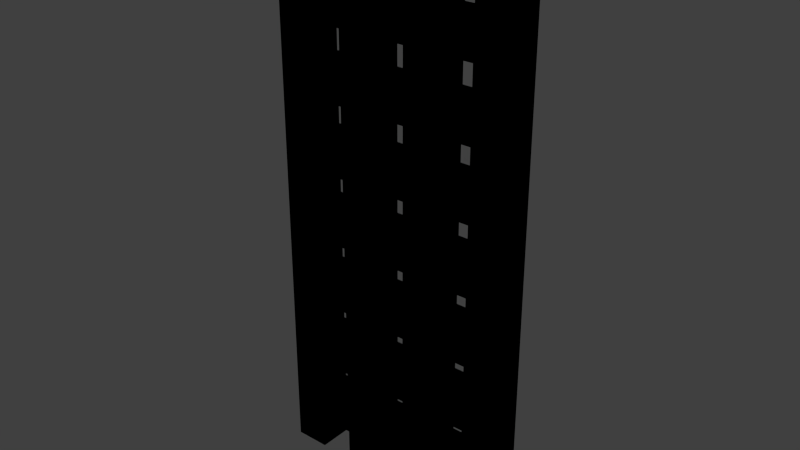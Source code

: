 # Source: portcullis.blend  (saved by Blender 2.69.0; exported with 4.5.12 LTS)
import bpy
from mathutils import Matrix  # noqa: F401  (used for matrix-valued properties, if any)

bpy.ops.wm.read_factory_settings(use_empty=True)
scene = bpy.context.scene
scene.name = 'Scene'

# ---- collections
col_collection_1 = bpy.data.collections.new('Collection 1'); scene.collection.children.link(col_collection_1)

# ---- materials (node trees are filled in below, after node groups)
mat_svgmat_353 = bpy.data.materials.new('SVGMat.353')
mat_svgmat_353.alpha_threshold = 0.0
mat_svgmat_353.use_transparent_shadow = False
mat_svgmat_353.diffuse_color = (0.0, 0.0, 0.0, 1.0)
mat_svgmat_353.roughness = 0.5
mat_svgmat_353.line_color = (0.0, 0.0, 0.0, 1.0)

# ---- material node trees

# ---- world
world_world = bpy.data.worlds.new('World'); scene.world = world_world
world_world.color = (0.05088, 0.05088, 0.05088)
world_world.use_sun_shadow = False
world_world.sun_shadow_jitter_overblur = 0.0
world_world.cycles.sampling_method = 'MANUAL'
world_world.cycles.sample_map_resolution = 256

# ---- meshes
me_mesh = bpy.data.meshes.new('Mesh')
me_mesh.from_pydata([(3.5, -7.52, 0.4999), (2.5, -7.52, 0.4999), (2.5, -6.52, 0.4999), (1.5, -6.52, 0.4999), (1.5, -7.52, 0.4999), (0.5001, -7.52, 0.4999), (0.5001, -6.52, 0.4999), (-0.5, -6.52, 0.4999), (-0.5, -7.52, 0.4999), (-1.5, -7.52, 0.4999), (-1.5, -6.52, 0.4999), (-2.5, -6.52, 0.4999), (-2.5, -7.52, 0.4999), (-3.5, -7.52, 0.4999), (-3.5, 8.48, 0.4999), (3.5, 8.48, 0.4999), (-0.5, 6.48, 0.4999), (0.5001, 6.48, 0.4999), (0.5001, 7.48, 0.4999), (-0.5, 7.48, 0.4999), (-0.5, 5.48, 0.4999), (-0.5, 4.48, 0.4999), (0.5001, 4.48, 0.4999), (0.5001, 5.48, 0.4999), (-0.5, 3.48, 0.4999), (-0.5, 2.48, 0.4999), (0.5001, 2.48, 0.4999), (0.5001, 3.48, 0.4999), (-0.5, 1.48, 0.4999), (-0.5, 0.4801, 0.4999), (0.5001, 0.4801, 0.4999), (0.5001, 1.48, 0.4999), (-0.5, -0.52, 0.4999), (-0.5, -1.52, 0.4999), (0.5001, -1.52, 0.4999), (0.5001, -0.52, 0.4999), (-0.5, -2.52, 0.4999), (-0.5, -3.52, 0.4999), (0.5001, -3.52, 0.4999), (0.5001, -2.52, 0.4999), (-1.5, 6.48, 0.4999), (-1.5, 7.48, 0.4999), (-2.5, 7.48, 0.4999), (-2.5, 6.48, 0.4999), (-1.5, 4.48, 0.4999), (-1.5, 5.48, 0.4999), (-2.5, 5.48, 0.4999), (-2.5, 4.48, 0.4999), (-1.5, 2.48, 0.4999), (-1.5, 3.48, 0.4999), (-2.5, 3.48, 0.4999), (-2.5, 2.48, 0.4999), (-1.5, 0.4798, 0.4999), (-1.5, 1.48, 0.4999), (-2.5, 1.48, 0.4999), (-2.5, 0.4798, 0.4999), (-1.5, -1.52, 0.4999), (-1.5, -0.52, 0.4999), (-2.5, -0.52, 0.4999), (-2.5, -1.52, 0.4999), (-1.5, -3.52, 0.4999), (-1.5, -2.52, 0.4999), (-2.5, -2.52, 0.4999), (-2.5, -3.52, 0.4999), (-1.5, -4.52, 0.4999), (-2.5, -4.52, 0.4999), (-2.5, -5.52, 0.4999), (-1.5, -5.52, 0.4999), (0.5001, -4.52, 0.4999), (-0.5, -4.52, 0.4999), (-0.5, -5.52, 0.4999), (0.5001, -5.52, 0.4999), (1.5, -4.52, 0.4999), (1.5, -5.52, 0.4999), (2.5, -5.52, 0.4999), (2.5, -4.52, 0.4999), (1.5, -2.52, 0.4999), (1.5, -3.52, 0.4999), (2.5, -3.52, 0.4999), (2.5, -2.52, 0.4999), (1.5, -0.52, 0.4999), (1.5, -1.52, 0.4999), (2.5, -1.52, 0.4999), (2.5, -0.52, 0.4999), (1.5, 1.48, 0.4999), (1.5, 0.4801, 0.4999), (2.5, 0.4801, 0.4999), (2.5, 1.48, 0.4999), (1.5, 3.48, 0.4999), (1.5, 2.48, 0.4999), (2.5, 2.48, 0.4999), (2.5, 3.48, 0.4999), (1.5, 5.48, 0.4999), (1.5, 4.48, 0.4999), (2.5, 4.48, 0.4999), (2.5, 5.48, 0.4999), (1.5, 7.48, 0.4999), (1.5, 6.48, 0.4999), (2.5, 6.48, 0.4999), (2.5, 7.48, 0.4999), (3.5, -7.52, -0.4999), (2.5, -7.52, -0.4999), (2.5, -6.52, -0.4999), (1.5, -6.52, -0.4999), (1.5, -7.52, -0.4999), (0.5001, -7.52, -0.4999), (0.5001, -6.52, -0.4999), (-0.5, -6.52, -0.4999), (-0.5, -7.52, -0.4999), (-1.5, -7.52, -0.4999), (-1.5, -6.52, -0.4999), (-2.5, -6.52, -0.4999), (-2.5, -7.52, -0.4999), (-3.5, -7.52, -0.4999), (-3.5, 8.48, -0.4999), (3.5, 8.48, -0.4999), (-0.5, 6.48, -0.4999), (0.5001, 6.48, -0.4999), (0.5001, 7.48, -0.4999), (-0.5, 7.48, -0.4999), (-0.5, 5.48, -0.4999), (-0.5, 4.48, -0.4999), (0.5001, 4.48, -0.4999), (0.5001, 5.48, -0.4999), (-0.5, 3.48, -0.4999), (-0.5, 2.48, -0.4999), (0.5001, 2.48, -0.4999), (0.5001, 3.48, -0.4999), (-0.5, 1.48, -0.4999), (-0.5, 0.4801, -0.4999), (0.5001, 0.4801, -0.4999), (0.5001, 1.48, -0.4999), (-0.5, -0.52, -0.4999), (-0.5, -1.52, -0.4999), (0.5001, -1.52, -0.4999), (0.5001, -0.52, -0.4999), (-0.5, -2.52, -0.4999), (-0.5, -3.52, -0.4999), (0.5001, -3.52, -0.4999), (0.5001, -2.52, -0.4999), (-1.5, 6.48, -0.4999), (-1.5, 7.48, -0.4999), (-2.5, 7.48, -0.4999), (-2.5, 6.48, -0.4999), (-1.5, 4.48, -0.4999), (-1.5, 5.48, -0.4999), (-2.5, 5.48, -0.4999), (-2.5, 4.48, -0.4999), (-1.5, 2.48, -0.4999), (-1.5, 3.48, -0.4999), (-2.5, 3.48, -0.4999), (-2.5, 2.48, -0.4999), (-1.5, 0.4798, -0.4999), (-1.5, 1.48, -0.4999), (-2.5, 1.48, -0.4999), (-2.5, 0.4798, -0.4999), (-1.5, -1.52, -0.4999), (-1.5, -0.52, -0.4999), (-2.5, -0.52, -0.4999), (-2.5, -1.52, -0.4999), (-1.5, -3.52, -0.4999), (-1.5, -2.52, -0.4999), (-2.5, -2.52, -0.4999), (-2.5, -3.52, -0.4999), (-1.5, -4.52, -0.4999), (-2.5, -4.52, -0.4999), (-2.5, -5.52, -0.4999), (-1.5, -5.52, -0.4999), (0.5001, -4.52, -0.4999), (-0.5, -4.52, -0.4999), (-0.5, -5.52, -0.4999), (0.5001, -5.52, -0.4999), (1.5, -4.52, -0.4999), (1.5, -5.52, -0.4999), (2.5, -5.52, -0.4999), (2.5, -4.52, -0.4999), (1.5, -2.52, -0.4999), (1.5, -3.52, -0.4999), (2.5, -3.52, -0.4999), (2.5, -2.52, -0.4999), (1.5, -0.52, -0.4999), (1.5, -1.52, -0.4999), (2.5, -1.52, -0.4999), (2.5, -0.52, -0.4999), (1.5, 1.48, -0.4999), (1.5, 0.4801, -0.4999), (2.5, 0.4801, -0.4999), (2.5, 1.48, -0.4999), (1.5, 3.48, -0.4999), (1.5, 2.48, -0.4999), (2.5, 2.48, -0.4999), (2.5, 3.48, -0.4999), (1.5, 5.48, -0.4999), (1.5, 4.48, -0.4999), (2.5, 4.48, -0.4999), (2.5, 5.48, -0.4999), (1.5, 7.48, -0.4999), (1.5, 6.48, -0.4999), (2.5, 6.48, -0.4999), (2.5, 7.48, -0.4999), (3.5, -7.52, -0.4999), (3.5, -7.52, 0.4999), (2.5, -7.52, -0.4999), (2.5, -7.52, 0.4999), (2.5, -6.52, -0.4999), (2.5, -6.52, 0.4999), (1.5, -6.52, -0.4999), (1.5, -6.52, 0.4999), (1.5, -7.52, -0.4999), (1.5, -7.52, 0.4999), (0.5001, -7.52, -0.4999), (0.5001, -7.52, 0.4999), (0.5001, -6.52, -0.4999), (0.5001, -6.52, 0.4999), (-0.5, -6.52, -0.4999), (-0.5, -6.52, 0.4999), (-0.5, -7.52, -0.4999), (-0.5, -7.52, 0.4999), (-1.5, -7.52, -0.4999), (-1.5, -7.52, 0.4999), (-1.5, -6.52, -0.4999), (-1.5, -6.52, 0.4999), (-2.5, -6.52, -0.4999), (-2.5, -6.52, 0.4999), (-2.5, -7.52, -0.4999), (-2.5, -7.52, 0.4999), (-3.5, -7.52, -0.4999), (-3.5, -7.52, 0.4999), (-3.5, 8.48, -0.4999), (-3.5, 8.48, 0.4999), (3.5, 8.48, -0.4999), (3.5, 8.48, 0.4999), (-0.5, 6.48, -0.4999), (-0.5, 6.48, 0.4999), (0.5001, 6.48, -0.4999), (0.5001, 6.48, 0.4999), (0.5001, 7.48, -0.4999), (0.5001, 7.48, 0.4999), (-0.5, 7.48, -0.4999), (-0.5, 7.48, 0.4999), (-0.5, 5.48, -0.4999), (-0.5, 5.48, 0.4999), (-0.5, 4.48, -0.4999), (-0.5, 4.48, 0.4999), (0.5001, 4.48, -0.4999), (0.5001, 4.48, 0.4999), (0.5001, 5.48, -0.4999), (0.5001, 5.48, 0.4999), (-0.5, 3.48, -0.4999), (-0.5, 3.48, 0.4999), (-0.5, 2.48, -0.4999), (-0.5, 2.48, 0.4999), (0.5001, 2.48, -0.4999), (0.5001, 2.48, 0.4999), (0.5001, 3.48, -0.4999), (0.5001, 3.48, 0.4999), (-0.5, 1.48, -0.4999), (-0.5, 1.48, 0.4999), (-0.5, 0.4801, -0.4999), (-0.5, 0.4801, 0.4999), (0.5001, 0.4801, -0.4999), (0.5001, 0.4801, 0.4999), (0.5001, 1.48, -0.4999), (0.5001, 1.48, 0.4999), (-0.5, -0.52, -0.4999), (-0.5, -0.52, 0.4999), (-0.5, -1.52, -0.4999), (-0.5, -1.52, 0.4999), (0.5001, -1.52, -0.4999), (0.5001, -1.52, 0.4999), (0.5001, -0.52, -0.4999), (0.5001, -0.52, 0.4999), (-0.5, -2.52, -0.4999), (-0.5, -2.52, 0.4999), (-0.5, -3.52, -0.4999), (-0.5, -3.52, 0.4999), (0.5001, -3.52, -0.4999), (0.5001, -3.52, 0.4999), (0.5001, -2.52, -0.4999), (0.5001, -2.52, 0.4999), (-1.5, 6.48, -0.4999), (-1.5, 6.48, 0.4999), (-1.5, 7.48, -0.4999), (-1.5, 7.48, 0.4999), (-2.5, 7.48, -0.4999), (-2.5, 7.48, 0.4999), (-2.5, 6.48, -0.4999), (-2.5, 6.48, 0.4999), (-1.5, 4.48, -0.4999), (-1.5, 4.48, 0.4999), (-1.5, 5.48, -0.4999), (-1.5, 5.48, 0.4999), (-2.5, 5.48, -0.4999), (-2.5, 5.48, 0.4999), (-2.5, 4.48, -0.4999), (-2.5, 4.48, 0.4999), (-1.5, 2.48, -0.4999), (-1.5, 2.48, 0.4999), (-1.5, 3.48, -0.4999), (-1.5, 3.48, 0.4999), (-2.5, 3.48, -0.4999), (-2.5, 3.48, 0.4999), (-2.5, 2.48, -0.4999), (-2.5, 2.48, 0.4999), (-1.5, 0.4798, -0.4999), (-1.5, 0.4798, 0.4999), (-1.5, 1.48, -0.4999), (-1.5, 1.48, 0.4999), (-2.5, 1.48, -0.4999), (-2.5, 1.48, 0.4999), (-2.5, 0.4798, -0.4999), (-2.5, 0.4798, 0.4999), (-1.5, -1.52, -0.4999), (-1.5, -1.52, 0.4999), (-1.5, -0.52, -0.4999), (-1.5, -0.52, 0.4999), (-2.5, -0.52, -0.4999), (-2.5, -0.52, 0.4999), (-2.5, -1.52, -0.4999), (-2.5, -1.52, 0.4999), (-1.5, -3.52, -0.4999), (-1.5, -3.52, 0.4999), (-1.5, -2.52, -0.4999), (-1.5, -2.52, 0.4999), (-2.5, -2.52, -0.4999), (-2.5, -2.52, 0.4999), (-2.5, -3.52, -0.4999), (-2.5, -3.52, 0.4999), (-1.5, -4.52, -0.4999), (-1.5, -4.52, 0.4999), (-2.5, -4.52, -0.4999), (-2.5, -4.52, 0.4999), (-2.5, -5.52, -0.4999), (-2.5, -5.52, 0.4999), (-1.5, -5.52, -0.4999), (-1.5, -5.52, 0.4999), (0.5001, -4.52, -0.4999), (0.5001, -4.52, 0.4999), (-0.5, -4.52, -0.4999), (-0.5, -4.52, 0.4999), (-0.5, -5.52, -0.4999), (-0.5, -5.52, 0.4999), (0.5001, -5.52, -0.4999), (0.5001, -5.52, 0.4999), (1.5, -4.52, -0.4999), (1.5, -4.52, 0.4999), (1.5, -5.52, -0.4999), (1.5, -5.52, 0.4999), (2.5, -5.52, -0.4999), (2.5, -5.52, 0.4999), (2.5, -4.52, -0.4999), (2.5, -4.52, 0.4999), (1.5, -2.52, -0.4999), (1.5, -2.52, 0.4999), (1.5, -3.52, -0.4999), (1.5, -3.52, 0.4999), (2.5, -3.52, -0.4999), (2.5, -3.52, 0.4999), (2.5, -2.52, -0.4999), (2.5, -2.52, 0.4999), (1.5, -0.52, -0.4999), (1.5, -0.52, 0.4999), (1.5, -1.52, -0.4999), (1.5, -1.52, 0.4999), (2.5, -1.52, -0.4999), (2.5, -1.52, 0.4999), (2.5, -0.52, -0.4999), (2.5, -0.52, 0.4999), (1.5, 1.48, -0.4999), (1.5, 1.48, 0.4999), (1.5, 0.4801, -0.4999), (1.5, 0.4801, 0.4999), (2.5, 0.4801, -0.4999), (2.5, 0.4801, 0.4999), (2.5, 1.48, -0.4999), (2.5, 1.48, 0.4999), (1.5, 3.48, -0.4999), (1.5, 3.48, 0.4999), (1.5, 2.48, -0.4999), (1.5, 2.48, 0.4999), (2.5, 2.48, -0.4999), (2.5, 2.48, 0.4999), (2.5, 3.48, -0.4999), (2.5, 3.48, 0.4999), (1.5, 5.48, -0.4999), (1.5, 5.48, 0.4999), (1.5, 4.48, -0.4999), (1.5, 4.48, 0.4999), (2.5, 4.48, -0.4999), (2.5, 4.48, 0.4999), (2.5, 5.48, -0.4999), (2.5, 5.48, 0.4999), (1.5, 7.48, -0.4999), (1.5, 7.48, 0.4999), (1.5, 6.48, -0.4999), (1.5, 6.48, 0.4999), (2.5, 6.48, -0.4999), (2.5, 6.48, 0.4999), (2.5, 7.48, -0.4999), (2.5, 7.48, 0.4999)], [], [(13, 42, 14), (42, 15, 14), (42, 41, 15), (41, 19, 15), (19, 18, 15), (18, 96, 15), (96, 99, 15), (99, 0, 15), (13, 43, 42), (40, 19, 41), (40, 16, 19), (17, 96, 18), (17, 97, 96), (98, 0, 99), (13, 46, 43), (46, 40, 43), (46, 16, 40), (46, 17, 16), (46, 97, 17), (46, 98, 97), (46, 45, 98), (45, 20, 98), (20, 23, 98), (23, 92, 98), (92, 95, 98), (95, 0, 98), (13, 47, 46), (44, 20, 45), (44, 21, 20), (22, 92, 23), (22, 93, 92), (94, 0, 95), (13, 50, 47), (50, 44, 47), (50, 21, 44), (50, 22, 21), (50, 93, 22), (50, 94, 93), (50, 49, 94), (49, 24, 94), (24, 27, 94), (27, 88, 94), (88, 91, 94), (91, 0, 94), (13, 51, 50), (48, 24, 49), (48, 25, 24), (26, 88, 27), (26, 89, 88), (90, 0, 91), (13, 54, 51), (54, 48, 51), (54, 25, 48), (54, 26, 25), (54, 89, 26), (54, 90, 89), (54, 28, 90), (28, 31, 90), (31, 84, 90), (84, 87, 90), (87, 0, 90), (54, 53, 28), (53, 29, 28), (30, 84, 31), (30, 85, 84), (86, 0, 87), (13, 55, 54), (52, 29, 53), (52, 30, 29), (52, 85, 30), (52, 86, 85), (52, 83, 86), (83, 0, 86), (13, 58, 55), (58, 52, 55), (58, 83, 52), (13, 59, 58), (57, 83, 58), (56, 32, 57), (32, 83, 57), (56, 33, 32), (35, 83, 32), (34, 80, 35), (80, 83, 35), (34, 81, 80), (82, 0, 83), (13, 62, 59), (62, 56, 59), (62, 33, 56), (62, 34, 33), (62, 81, 34), (62, 82, 81), (62, 61, 82), (61, 36, 82), (36, 39, 82), (39, 76, 82), (76, 79, 82), (79, 0, 82), (13, 63, 62), (60, 36, 61), (60, 37, 36), (38, 76, 39), (38, 77, 76), (78, 0, 79), (13, 65, 63), (65, 60, 63), (65, 37, 60), (65, 38, 37), (65, 77, 38), (65, 78, 77), (65, 64, 78), (64, 69, 78), (69, 68, 78), (68, 72, 78), (72, 75, 78), (75, 0, 78), (13, 66, 65), (67, 69, 64), (67, 70, 69), (71, 72, 68), (71, 73, 72), (74, 0, 75), (13, 67, 66), (13, 11, 67), (11, 70, 67), (11, 71, 70), (11, 73, 71), (11, 74, 73), (11, 10, 74), (10, 7, 74), (7, 6, 74), (6, 3, 74), (3, 2, 74), (2, 0, 74), (13, 12, 11), (9, 7, 10), (9, 8, 7), (5, 3, 6), (5, 4, 3), (1, 0, 2), (142, 113, 114), (115, 142, 114), (141, 142, 115), (119, 141, 115), (118, 119, 115), (196, 118, 115), (199, 196, 115), (100, 199, 115), (143, 113, 142), (119, 140, 141), (116, 140, 119), (196, 117, 118), (197, 117, 196), (100, 198, 199), (146, 113, 143), (140, 146, 143), (116, 146, 140), (117, 146, 116), (197, 146, 117), (198, 146, 197), (145, 146, 198), (120, 145, 198), (123, 120, 198), (192, 123, 198), (195, 192, 198), (100, 195, 198), (147, 113, 146), (120, 144, 145), (121, 144, 120), (192, 122, 123), (193, 122, 192), (100, 194, 195), (150, 113, 147), (144, 150, 147), (121, 150, 144), (122, 150, 121), (193, 150, 122), (194, 150, 193), (149, 150, 194), (124, 149, 194), (127, 124, 194), (188, 127, 194), (191, 188, 194), (100, 191, 194), (151, 113, 150), (124, 148, 149), (125, 148, 124), (188, 126, 127), (189, 126, 188), (100, 190, 191), (154, 113, 151), (148, 154, 151), (125, 154, 148), (126, 154, 125), (189, 154, 126), (190, 154, 189), (128, 154, 190), (131, 128, 190), (184, 131, 190), (187, 184, 190), (100, 187, 190), (153, 154, 128), (129, 153, 128), (184, 130, 131), (185, 130, 184), (100, 186, 187), (155, 113, 154), (129, 152, 153), (130, 152, 129), (185, 152, 130), (186, 152, 185), (183, 152, 186), (100, 183, 186), (158, 113, 155), (152, 158, 155), (183, 158, 152), (159, 113, 158), (183, 157, 158), (132, 156, 157), (183, 132, 157), (133, 156, 132), (183, 135, 132), (180, 134, 135), (183, 180, 135), (181, 134, 180), (100, 182, 183), (162, 113, 159), (156, 162, 159), (133, 162, 156), (134, 162, 133), (181, 162, 134), (182, 162, 181), (161, 162, 182), (136, 161, 182), (139, 136, 182), (176, 139, 182), (179, 176, 182), (100, 179, 182), (163, 113, 162), (136, 160, 161), (137, 160, 136), (176, 138, 139), (177, 138, 176), (100, 178, 179), (165, 113, 163), (160, 165, 163), (137, 165, 160), (138, 165, 137), (177, 165, 138), (178, 165, 177), (164, 165, 178), (169, 164, 178), (168, 169, 178), (172, 168, 178), (175, 172, 178), (100, 175, 178), (166, 113, 165), (169, 167, 164), (170, 167, 169), (172, 171, 168), (173, 171, 172), (100, 174, 175), (167, 113, 166), (111, 113, 167), (170, 111, 167), (171, 111, 170), (173, 111, 171), (174, 111, 173), (110, 111, 174), (107, 110, 174), (106, 107, 174), (103, 106, 174), (102, 103, 174), (100, 102, 174), (112, 113, 111), (107, 109, 110), (108, 109, 107), (103, 105, 106), (104, 105, 103), (100, 101, 102), (201, 203, 202, 200), (203, 205, 204, 202), (205, 207, 206, 204), (207, 209, 208, 206), (209, 211, 210, 208), (211, 213, 212, 210), (213, 215, 214, 212), (215, 217, 216, 214), (217, 219, 218, 216), (219, 221, 220, 218), (221, 223, 222, 220), (223, 225, 224, 222), (225, 227, 226, 224), (227, 229, 228, 226), (229, 231, 230, 228), (231, 201, 200, 230), (233, 235, 234, 232), (235, 237, 236, 234), (237, 239, 238, 236), (239, 233, 232, 238), (241, 243, 242, 240), (243, 245, 244, 242), (245, 247, 246, 244), (247, 241, 240, 246), (249, 251, 250, 248), (251, 253, 252, 250), (253, 255, 254, 252), (255, 249, 248, 254), (257, 259, 258, 256), (259, 261, 260, 258), (261, 263, 262, 260), (263, 257, 256, 262), (265, 267, 266, 264), (267, 269, 268, 266), (269, 271, 270, 268), (271, 265, 264, 270), (273, 275, 274, 272), (275, 277, 276, 274), (277, 279, 278, 276), (279, 273, 272, 278), (281, 283, 282, 280), (283, 285, 284, 282), (285, 287, 286, 284), (287, 281, 280, 286), (289, 291, 290, 288), (291, 293, 292, 290), (293, 295, 294, 292), (295, 289, 288, 294), (297, 299, 298, 296), (299, 301, 300, 298), (301, 303, 302, 300), (303, 297, 296, 302), (305, 307, 306, 304), (307, 309, 308, 306), (309, 311, 310, 308), (311, 305, 304, 310), (313, 315, 314, 312), (315, 317, 316, 314), (317, 319, 318, 316), (319, 313, 312, 318), (321, 323, 322, 320), (323, 325, 324, 322), (325, 327, 326, 324), (327, 321, 320, 326), (329, 331, 330, 328), (331, 333, 332, 330), (333, 335, 334, 332), (335, 329, 328, 334), (337, 339, 338, 336), (339, 341, 340, 338), (341, 343, 342, 340), (343, 337, 336, 342), (345, 347, 346, 344), (347, 349, 348, 346), (349, 351, 350, 348), (351, 345, 344, 350), (353, 355, 354, 352), (355, 357, 356, 354), (357, 359, 358, 356), (359, 353, 352, 358), (361, 363, 362, 360), (363, 365, 364, 362), (365, 367, 366, 364), (367, 361, 360, 366), (369, 371, 370, 368), (371, 373, 372, 370), (373, 375, 374, 372), (375, 369, 368, 374), (377, 379, 378, 376), (379, 381, 380, 378), (381, 383, 382, 380), (383, 377, 376, 382), (385, 387, 386, 384), (387, 389, 388, 386), (389, 391, 390, 388), (391, 385, 384, 390), (393, 395, 394, 392), (395, 397, 396, 394), (397, 399, 398, 396), (399, 393, 392, 398)])
me_mesh.polygons.foreach_set('use_smooth', [0, 0, 0, 0, 0, 0, 0, 0, 0, 0, 0, 0, 0, 0, 0, 0, 0, 0, 0, 0, 0, 0, 0, 0, 0, 0, 0, 0, 0, 0, 0, 0, 0, 0, 0, 0, 0, 0, 0, 0, 0, 0, 0, 0, 0, 0, 0, 0, 0, 0, 0, 0, 0, 0, 0, 0, 0, 0, 0, 0, 0, 0, 0, 0, 0, 0, 0, 0, 0, 0, 0, 0, 0, 0, 0, 0, 0, 0, 0, 0, 0, 0, 0, 0, 0, 0, 0, 0, 0, 0, 0, 0, 0, 0, 0, 0, 0, 0, 0, 0, 0, 0, 0, 0, 0, 0, 0, 0, 0, 0, 0, 0, 0, 0, 0, 0, 0, 0, 0, 0, 0, 0, 0, 0, 0, 0, 0, 0, 0, 0, 0, 0, 0, 0, 0, 0, 0, 0, 0, 0, 0, 0, 0, 0, 0, 0, 0, 0, 0, 0, 0, 0, 0, 0, 0, 0, 0, 0, 0, 0, 0, 0, 0, 0, 0, 0, 0, 0, 0, 0, 0, 0, 0, 0, 0, 0, 0, 0, 0, 0, 0, 0, 0, 0, 0, 0, 0, 0, 0, 0, 0, 0, 0, 0, 0, 0, 0, 0, 0, 0, 0, 0, 0, 0, 0, 0, 0, 0, 0, 0, 0, 0, 0, 0, 0, 0, 0, 0, 0, 0, 0, 0, 0, 0, 0, 0, 0, 0, 0, 0, 0, 0, 0, 0, 0, 0, 0, 0, 0, 0, 0, 0, 0, 0, 0, 0, 0, 0, 0, 0, 0, 0, 0, 0, 0, 0, 0, 0, 0, 0, 0, 0, 0, 0, 0, 0, 0, 0, 0, 0, 0, 0, 0, 0, 0, 0, 0, 0, 0, 0, 1, 1, 1, 1, 1, 1, 1, 1, 1, 1, 1, 1, 1, 1, 1, 1, 1, 1, 1, 1, 1, 1, 1, 1, 1, 1, 1, 1, 1, 1, 1, 1, 1, 1, 1, 1, 1, 1, 1, 1, 1, 1, 1, 1, 1, 1, 1, 1, 1, 1, 1, 1, 1, 1, 1, 1, 1, 1, 1, 1, 1, 1, 1, 1, 1, 1, 1, 1, 1, 1, 1, 1, 1, 1, 1, 1, 1, 1, 1, 1, 1, 1, 1, 1, 1, 1, 1, 1, 1, 1, 1, 1, 1, 1, 1, 1, 1, 1, 1, 1])
me_mesh.materials.append(mat_svgmat_353)
me_mesh.use_remesh_preserve_volume = False
me_mesh.use_remesh_preserve_attributes = False
me_mesh.use_mirror_vertex_groups = False
me_mesh.update()

# ---- objects
ob_curve = bpy.data.objects.new('Curve', me_mesh)

# ---- transforms, parenting, visibility, modifiers, constraints
ob_curve.location = (-0.00787, -0.01083, 0.005669)
ob_curve.rotation_euler = (1.571, 0.0, 0.0)
ob_curve.lineart.crease_threshold = 0.0

# ---- collection membership
col_collection_1.objects.link(ob_curve)

# ---- scene / render settings (as saved in the file)
scene.frame_start = 1; scene.frame_end = 250; scene.frame_set(1)
scene.render.engine = 'BLENDER_EEVEE_NEXT'
scene.render.image_settings.compression = 90
scene.render.resolution_percentage = 50
scene.render.dither_intensity = 0.0
scene.cycles.use_denoising = False
scene.cycles.samples = 10
scene.cycles.sampling_pattern = 'TABULATED_SOBOL'
scene.cycles.light_sampling_threshold = 0.0
scene.cycles.use_adaptive_sampling = False
scene.cycles.use_light_tree = False
scene.cycles.blur_glossy = 0.0
scene.cycles.volume_bounces = 1
scene.cycles.pixel_filter_type = 'GAUSSIAN'
scene.cycles.sample_clamp_indirect = 0.0
scene.view_settings.view_transform = 'Standard'
bpy.context.view_layer.update()

# ---- added for rendering (the .blend has no active camera and no usable light): camera, sun
cam_auto = bpy.data.cameras.new('AutoCamera')
cam_auto.lens = 50.0
cam_auto.sensor_width = 36.0
cam_auto.clip_end = 1000.0
ob_auto_camera = bpy.data.objects.new('AutoCamera', cam_auto)
scene.collection.objects.link(ob_auto_camera)
ob_auto_camera.location = (16.177, -19.4326, 13.4335)
ob_auto_camera.rotation_euler = (1.09748, -7.21219e-08, 0.694738)
scene.camera = ob_auto_camera
light_auto_sun = bpy.data.lights.new('AutoSun', 'SUN')
light_auto_sun.energy = 3.0
light_auto_sun.angle = 0.0523599
ob_auto_sun = bpy.data.objects.new('AutoSun', light_auto_sun)
scene.collection.objects.link(ob_auto_sun)
ob_auto_sun.rotation_euler = (0.872665, 0.174533, 0.523599)
bpy.context.view_layer.update()
